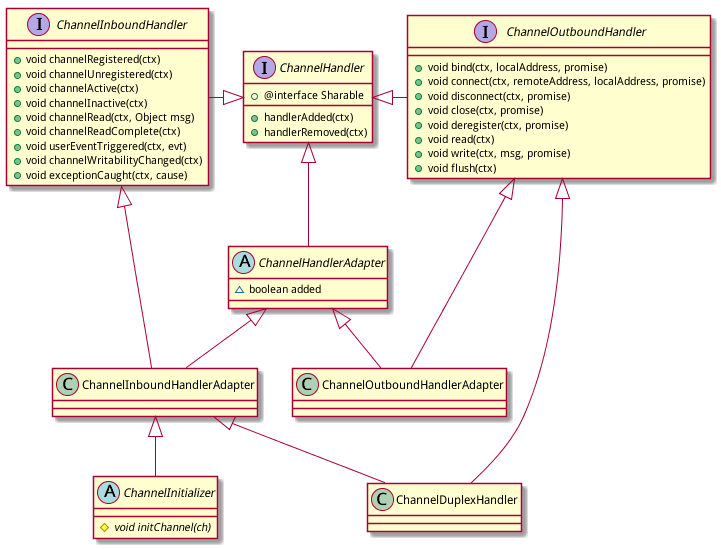

The diagram above was rendered by PlantUML. Its source (embedded in the PNG):
@startuml

ChannelHandler <|-left- ChannelInboundHandler
ChannelHandler <|-right- ChannelOutboundHandler

ChannelHandler <|-- ChannelHandlerAdapter

ChannelInboundHandler <|-- ChannelInboundHandlerAdapter
ChannelHandlerAdapter <|-- ChannelInboundHandlerAdapter

ChannelOutboundHandler <|-- ChannelOutboundHandlerAdapter
ChannelHandlerAdapter <|-- ChannelOutboundHandlerAdapter

ChannelInboundHandlerAdapter <|-- ChannelDuplexHandler
ChannelOutboundHandler <|-- ChannelDuplexHandler

ChannelInboundHandlerAdapter <|-- ChannelInitializer

interface ChannelHandler {
+ handlerAdded(ctx)
+ handlerRemoved(ctx)
+ @interface Sharable
}

interface ChannelInboundHandler {
+ void channelRegistered(ctx)
+ void channelUnregistered(ctx)
+ void channelActive(ctx)
+ void channelInactive(ctx)
+ void channelRead(ctx, Object msg)
+ void channelReadComplete(ctx)
+ void userEventTriggered(ctx, evt)
+ void channelWritabilityChanged(ctx)
+ void exceptionCaught(ctx, cause)
}

interface ChannelOutboundHandler {
+ void bind(ctx, localAddress, promise)
+ void connect(ctx, remoteAddress, localAddress, promise)
+ void disconnect(ctx, promise)
+ void close(ctx, promise)
+ void deregister(ctx, promise)
+ void read(ctx)
+ void write(ctx, msg, promise)
+ void flush(ctx)
}

abstract class ChannelHandlerAdapter {
~ boolean added
}

class ChannelInboundHandlerAdapter {
}

class ChannelOutboundHandlerAdapter {
}

class ChannelDuplexHandler {
}

abstract ChannelInitializer {
# {abstract} void initChannel(ch)
}

@enduml